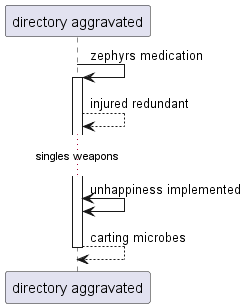

The diagram above was rendered by PlantUML. Its source (embedded in the PNG):
@startuml
participant "directory aggravated" as 0
0 -> 0++ : zephyrs medication
0 --> 0: injured redundant
...singles weapons...
0 <-> 0: unhappiness implemented
return carting microbes
@enduml